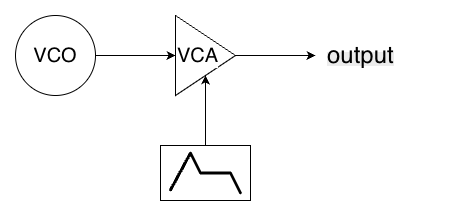

The diagram above was exported from draw.io. Its source (the exported page's mxGraphModel, read from the mxfile embedded in the PNG):
<mxGraphModel dx="850" dy="640" grid="1" gridSize="10" guides="1" tooltips="1" connect="1" arrows="1" fold="1" page="1" pageScale="1" pageWidth="827" pageHeight="1169" math="0" shadow="0">
  <root>
    <mxCell id="0" />
    <mxCell id="1" parent="0" />
    <mxCell id="9uBszqf-SumbyNk97yfe-9" style="edgeStyle=orthogonalEdgeStyle;rounded=0;orthogonalLoop=1;jettySize=auto;html=1;" parent="1" source="9uBszqf-SumbyNk97yfe-1" edge="1">
      <mxGeometry relative="1" as="geometry">
        <mxPoint x="340" y="150" as="targetPoint" />
      </mxGeometry>
    </mxCell>
    <mxCell id="9uBszqf-SumbyNk97yfe-1" value="VCA" style="triangle;whiteSpace=wrap;html=1;fontSize=20;labelBackgroundColor=default;align=left;" parent="1" vertex="1">
      <mxGeometry x="200" y="110" width="60" height="80" as="geometry" />
    </mxCell>
    <mxCell id="9uBszqf-SumbyNk97yfe-8" style="edgeStyle=orthogonalEdgeStyle;rounded=0;orthogonalLoop=1;jettySize=auto;html=1;exitX=1;exitY=0.5;exitDx=0;exitDy=0;entryX=0;entryY=0.5;entryDx=0;entryDy=0;" parent="1" source="9uBszqf-SumbyNk97yfe-2" target="9uBszqf-SumbyNk97yfe-1" edge="1">
      <mxGeometry relative="1" as="geometry" />
    </mxCell>
    <mxCell id="9uBszqf-SumbyNk97yfe-2" value="VCO" style="ellipse;whiteSpace=wrap;aspect=fixed;align=center;fontSize=20;html=1;labelBackgroundColor=default;" parent="1" vertex="1">
      <mxGeometry x="40" y="110" width="80" height="80" as="geometry" />
    </mxCell>
    <mxCell id="9uBszqf-SumbyNk97yfe-7" style="edgeStyle=orthogonalEdgeStyle;rounded=0;orthogonalLoop=1;jettySize=auto;html=1;exitX=0.5;exitY=0;exitDx=0;exitDy=0;" parent="1" source="NSsgudECKOxQrhM_DAzW-2" target="9uBszqf-SumbyNk97yfe-1" edge="1">
      <mxGeometry relative="1" as="geometry">
        <mxPoint x="230" y="250" as="sourcePoint" />
      </mxGeometry>
    </mxCell>
    <mxCell id="9uBszqf-SumbyNk97yfe-11" value="&lt;span style=&quot;color: rgb(0, 0, 0); font-family: Helvetica; font-style: normal; font-variant-ligatures: normal; font-variant-caps: normal; font-weight: 400; letter-spacing: normal; orphans: 2; text-indent: 0px; text-transform: none; widows: 2; word-spacing: 0px; -webkit-text-stroke-width: 0px; white-space: normal; background-color: rgb(236, 236, 236); text-decoration-thickness: initial; text-decoration-style: initial; text-decoration-color: initial; float: none; display: inline !important;&quot;&gt;&lt;font style=&quot;font-size: 24px;&quot;&gt;output&lt;/font&gt;&lt;/span&gt;" style="text;whiteSpace=wrap;html=1;align=left;verticalAlign=middle;" parent="1" vertex="1">
      <mxGeometry x="350" y="131.25" width="120" height="37.5" as="geometry" />
    </mxCell>
    <mxCell id="NSsgudECKOxQrhM_DAzW-22" value="" style="group" parent="1" connectable="0" vertex="1">
      <mxGeometry x="185" y="240" width="90" height="55" as="geometry" />
    </mxCell>
    <mxCell id="NSsgudECKOxQrhM_DAzW-2" value="" style="rounded=0;whiteSpace=wrap;html=1;" parent="NSsgudECKOxQrhM_DAzW-22" vertex="1">
      <mxGeometry width="90" height="55" as="geometry" />
    </mxCell>
    <mxCell id="NSsgudECKOxQrhM_DAzW-21" value="" style="group" parent="NSsgudECKOxQrhM_DAzW-22" connectable="0" vertex="1">
      <mxGeometry x="10" y="7.5" width="70" height="40" as="geometry" />
    </mxCell>
    <mxCell id="NSsgudECKOxQrhM_DAzW-17" value="" style="endArrow=none;html=1;rounded=0;fontSize=12;startSize=8;endSize=8;curved=1;strokeWidth=3;anchorPointDirection=1;startArrow=none;startFill=0;linecap=round;" parent="NSsgudECKOxQrhM_DAzW-21" edge="1">
      <mxGeometry width="50" height="50" relative="1" as="geometry">
        <mxPoint y="37.02999999999997" as="sourcePoint" />
        <mxPoint x="20" as="targetPoint" />
      </mxGeometry>
    </mxCell>
    <mxCell id="NSsgudECKOxQrhM_DAzW-18" value="" style="endArrow=none;html=1;rounded=0;fontSize=12;startSize=8;endSize=8;curved=1;strokeWidth=3;anchorPointDirection=1;startArrow=none;startFill=0;linecap=round;" parent="NSsgudECKOxQrhM_DAzW-21" edge="1">
      <mxGeometry width="50" height="50" relative="1" as="geometry">
        <mxPoint x="30" y="20" as="sourcePoint" />
        <mxPoint x="20" as="targetPoint" />
      </mxGeometry>
    </mxCell>
    <mxCell id="NSsgudECKOxQrhM_DAzW-19" value="" style="endArrow=none;html=1;rounded=0;fontSize=12;startSize=8;endSize=8;curved=1;strokeWidth=3;anchorPointDirection=1;startArrow=none;startFill=0;linecap=round;" parent="NSsgudECKOxQrhM_DAzW-21" edge="1">
      <mxGeometry width="50" height="50" relative="1" as="geometry">
        <mxPoint x="60" y="20" as="sourcePoint" />
        <mxPoint x="30" y="20" as="targetPoint" />
      </mxGeometry>
    </mxCell>
    <mxCell id="NSsgudECKOxQrhM_DAzW-20" value="" style="endArrow=none;html=1;rounded=0;fontSize=12;startSize=8;endSize=8;curved=1;strokeWidth=3;anchorPointDirection=1;startArrow=none;startFill=0;linecap=round;" parent="NSsgudECKOxQrhM_DAzW-21" edge="1">
      <mxGeometry width="50" height="50" relative="1" as="geometry">
        <mxPoint x="70" y="40" as="sourcePoint" />
        <mxPoint x="60" y="20" as="targetPoint" />
      </mxGeometry>
    </mxCell>
  </root>
</mxGraphModel>